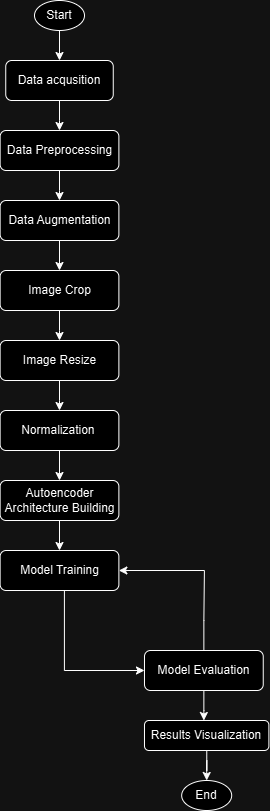

The diagram above was exported from draw.io. Its source (the exported page's mxGraphModel, read from the mxfile embedded in the PNG):
<mxGraphModel dx="775" dy="844" grid="1" gridSize="10" guides="1" tooltips="1" connect="1" arrows="1" fold="1" page="1" pageScale="1" pageWidth="850" pageHeight="1100" math="0" shadow="0">
  <root>
    <mxCell id="0" />
    <mxCell id="1" parent="0" />
    <mxCell id="5sq8ghvzI7tQQLwXnjgU-5" style="edgeStyle=orthogonalEdgeStyle;rounded=0;orthogonalLoop=1;jettySize=auto;html=1;entryX=0.5;entryY=0;entryDx=0;entryDy=0;" edge="1" parent="1" source="5sq8ghvzI7tQQLwXnjgU-1" target="5sq8ghvzI7tQQLwXnjgU-3">
      <mxGeometry relative="1" as="geometry" />
    </mxCell>
    <mxCell id="5sq8ghvzI7tQQLwXnjgU-1" value="Start" style="ellipse;whiteSpace=wrap;html=1;" vertex="1" parent="1">
      <mxGeometry x="90" y="90" width="50" height="30" as="geometry" />
    </mxCell>
    <mxCell id="5sq8ghvzI7tQQLwXnjgU-8" style="edgeStyle=orthogonalEdgeStyle;rounded=0;orthogonalLoop=1;jettySize=auto;html=1;entryX=0.5;entryY=0;entryDx=0;entryDy=0;" edge="1" parent="1" source="5sq8ghvzI7tQQLwXnjgU-2" target="5sq8ghvzI7tQQLwXnjgU-7">
      <mxGeometry relative="1" as="geometry" />
    </mxCell>
    <mxCell id="5sq8ghvzI7tQQLwXnjgU-2" value="Data Preprocessing" style="rounded=1;whiteSpace=wrap;html=1;" vertex="1" parent="1">
      <mxGeometry x="55.63" y="220" width="118.75" height="40" as="geometry" />
    </mxCell>
    <mxCell id="5sq8ghvzI7tQQLwXnjgU-6" style="edgeStyle=orthogonalEdgeStyle;rounded=0;orthogonalLoop=1;jettySize=auto;html=1;entryX=0.5;entryY=0;entryDx=0;entryDy=0;" edge="1" parent="1" source="5sq8ghvzI7tQQLwXnjgU-3" target="5sq8ghvzI7tQQLwXnjgU-2">
      <mxGeometry relative="1" as="geometry" />
    </mxCell>
    <mxCell id="5sq8ghvzI7tQQLwXnjgU-3" value="Data acqusition" style="rounded=1;whiteSpace=wrap;html=1;" vertex="1" parent="1">
      <mxGeometry x="61.25" y="150" width="107.5" height="40" as="geometry" />
    </mxCell>
    <mxCell id="5sq8ghvzI7tQQLwXnjgU-11" style="edgeStyle=orthogonalEdgeStyle;rounded=0;orthogonalLoop=1;jettySize=auto;html=1;" edge="1" parent="1" source="5sq8ghvzI7tQQLwXnjgU-7" target="5sq8ghvzI7tQQLwXnjgU-9">
      <mxGeometry relative="1" as="geometry" />
    </mxCell>
    <mxCell id="5sq8ghvzI7tQQLwXnjgU-7" value="Data Augmentation" style="rounded=1;whiteSpace=wrap;html=1;" vertex="1" parent="1">
      <mxGeometry x="55.629999999999995" y="290" width="118.75" height="40" as="geometry" />
    </mxCell>
    <mxCell id="5sq8ghvzI7tQQLwXnjgU-13" style="edgeStyle=orthogonalEdgeStyle;rounded=0;orthogonalLoop=1;jettySize=auto;html=1;entryX=0.5;entryY=0;entryDx=0;entryDy=0;" edge="1" parent="1" target="5sq8ghvzI7tQQLwXnjgU-12">
      <mxGeometry relative="1" as="geometry">
        <mxPoint x="112.17" y="540" as="sourcePoint" />
      </mxGeometry>
    </mxCell>
    <mxCell id="5sq8ghvzI7tQQLwXnjgU-35" style="edgeStyle=orthogonalEdgeStyle;rounded=0;orthogonalLoop=1;jettySize=auto;html=1;entryX=0.5;entryY=0;entryDx=0;entryDy=0;" edge="1" parent="1" source="5sq8ghvzI7tQQLwXnjgU-9" target="5sq8ghvzI7tQQLwXnjgU-34">
      <mxGeometry relative="1" as="geometry" />
    </mxCell>
    <mxCell id="5sq8ghvzI7tQQLwXnjgU-9" value="Image Crop" style="rounded=1;whiteSpace=wrap;html=1;" vertex="1" parent="1">
      <mxGeometry x="55.629999999999995" y="360" width="118.75" height="40" as="geometry" />
    </mxCell>
    <mxCell id="5sq8ghvzI7tQQLwXnjgU-19" style="edgeStyle=orthogonalEdgeStyle;rounded=0;orthogonalLoop=1;jettySize=auto;html=1;" edge="1" parent="1" source="5sq8ghvzI7tQQLwXnjgU-12" target="5sq8ghvzI7tQQLwXnjgU-14">
      <mxGeometry relative="1" as="geometry" />
    </mxCell>
    <mxCell id="5sq8ghvzI7tQQLwXnjgU-12" value="Autoencoder Architecture Building" style="rounded=1;whiteSpace=wrap;html=1;" vertex="1" parent="1">
      <mxGeometry x="55.62" y="570" width="118.75" height="40" as="geometry" />
    </mxCell>
    <mxCell id="5sq8ghvzI7tQQLwXnjgU-25" style="edgeStyle=orthogonalEdgeStyle;rounded=0;orthogonalLoop=1;jettySize=auto;html=1;entryX=0;entryY=0.5;entryDx=0;entryDy=0;" edge="1" parent="1" source="5sq8ghvzI7tQQLwXnjgU-14" target="5sq8ghvzI7tQQLwXnjgU-21">
      <mxGeometry relative="1" as="geometry">
        <Array as="points">
          <mxPoint x="119.99" y="760" />
        </Array>
      </mxGeometry>
    </mxCell>
    <mxCell id="5sq8ghvzI7tQQLwXnjgU-14" value="Model Training" style="rounded=1;whiteSpace=wrap;html=1;" vertex="1" parent="1">
      <mxGeometry x="55.62" y="640" width="118.75" height="40" as="geometry" />
    </mxCell>
    <mxCell id="5sq8ghvzI7tQQLwXnjgU-17" value="Normalization&amp;nbsp;" style="rounded=1;whiteSpace=wrap;html=1;" vertex="1" parent="1">
      <mxGeometry x="55.62" y="500" width="118.75" height="40" as="geometry" />
    </mxCell>
    <mxCell id="5sq8ghvzI7tQQLwXnjgU-27" style="edgeStyle=orthogonalEdgeStyle;rounded=0;orthogonalLoop=1;jettySize=auto;html=1;entryX=1;entryY=0.5;entryDx=0;entryDy=0;" edge="1" parent="1" source="5sq8ghvzI7tQQLwXnjgU-21" target="5sq8ghvzI7tQQLwXnjgU-14">
      <mxGeometry relative="1" as="geometry">
        <Array as="points">
          <mxPoint x="258.99" y="710" />
          <mxPoint x="259.99" y="660" />
        </Array>
      </mxGeometry>
    </mxCell>
    <mxCell id="5sq8ghvzI7tQQLwXnjgU-29" style="edgeStyle=orthogonalEdgeStyle;rounded=0;orthogonalLoop=1;jettySize=auto;html=1;entryX=0.5;entryY=0;entryDx=0;entryDy=0;" edge="1" parent="1" source="5sq8ghvzI7tQQLwXnjgU-21">
      <mxGeometry relative="1" as="geometry">
        <mxPoint x="259.3599999999999" y="810" as="targetPoint" />
      </mxGeometry>
    </mxCell>
    <mxCell id="5sq8ghvzI7tQQLwXnjgU-21" value="Model Evaluation" style="rounded=1;whiteSpace=wrap;html=1;" vertex="1" parent="1">
      <mxGeometry x="199.99" y="740" width="118.75" height="40" as="geometry" />
    </mxCell>
    <mxCell id="5sq8ghvzI7tQQLwXnjgU-33" style="edgeStyle=orthogonalEdgeStyle;rounded=0;orthogonalLoop=1;jettySize=auto;html=1;" edge="1" parent="1" source="5sq8ghvzI7tQQLwXnjgU-30" target="5sq8ghvzI7tQQLwXnjgU-32">
      <mxGeometry relative="1" as="geometry" />
    </mxCell>
    <mxCell id="5sq8ghvzI7tQQLwXnjgU-30" value="Results Visualization" style="rounded=1;whiteSpace=wrap;html=1;" vertex="1" parent="1">
      <mxGeometry x="199.99" y="810" width="124.38" height="30" as="geometry" />
    </mxCell>
    <mxCell id="5sq8ghvzI7tQQLwXnjgU-32" value="End" style="ellipse;whiteSpace=wrap;html=1;" vertex="1" parent="1">
      <mxGeometry x="237.18" y="870" width="50" height="30" as="geometry" />
    </mxCell>
    <mxCell id="5sq8ghvzI7tQQLwXnjgU-36" style="edgeStyle=orthogonalEdgeStyle;rounded=0;orthogonalLoop=1;jettySize=auto;html=1;entryX=0.5;entryY=0;entryDx=0;entryDy=0;" edge="1" parent="1" source="5sq8ghvzI7tQQLwXnjgU-34" target="5sq8ghvzI7tQQLwXnjgU-17">
      <mxGeometry relative="1" as="geometry" />
    </mxCell>
    <mxCell id="5sq8ghvzI7tQQLwXnjgU-34" value="Image Resize" style="rounded=1;whiteSpace=wrap;html=1;" vertex="1" parent="1">
      <mxGeometry x="55.62" y="430" width="118.75" height="40" as="geometry" />
    </mxCell>
  </root>
</mxGraphModel>